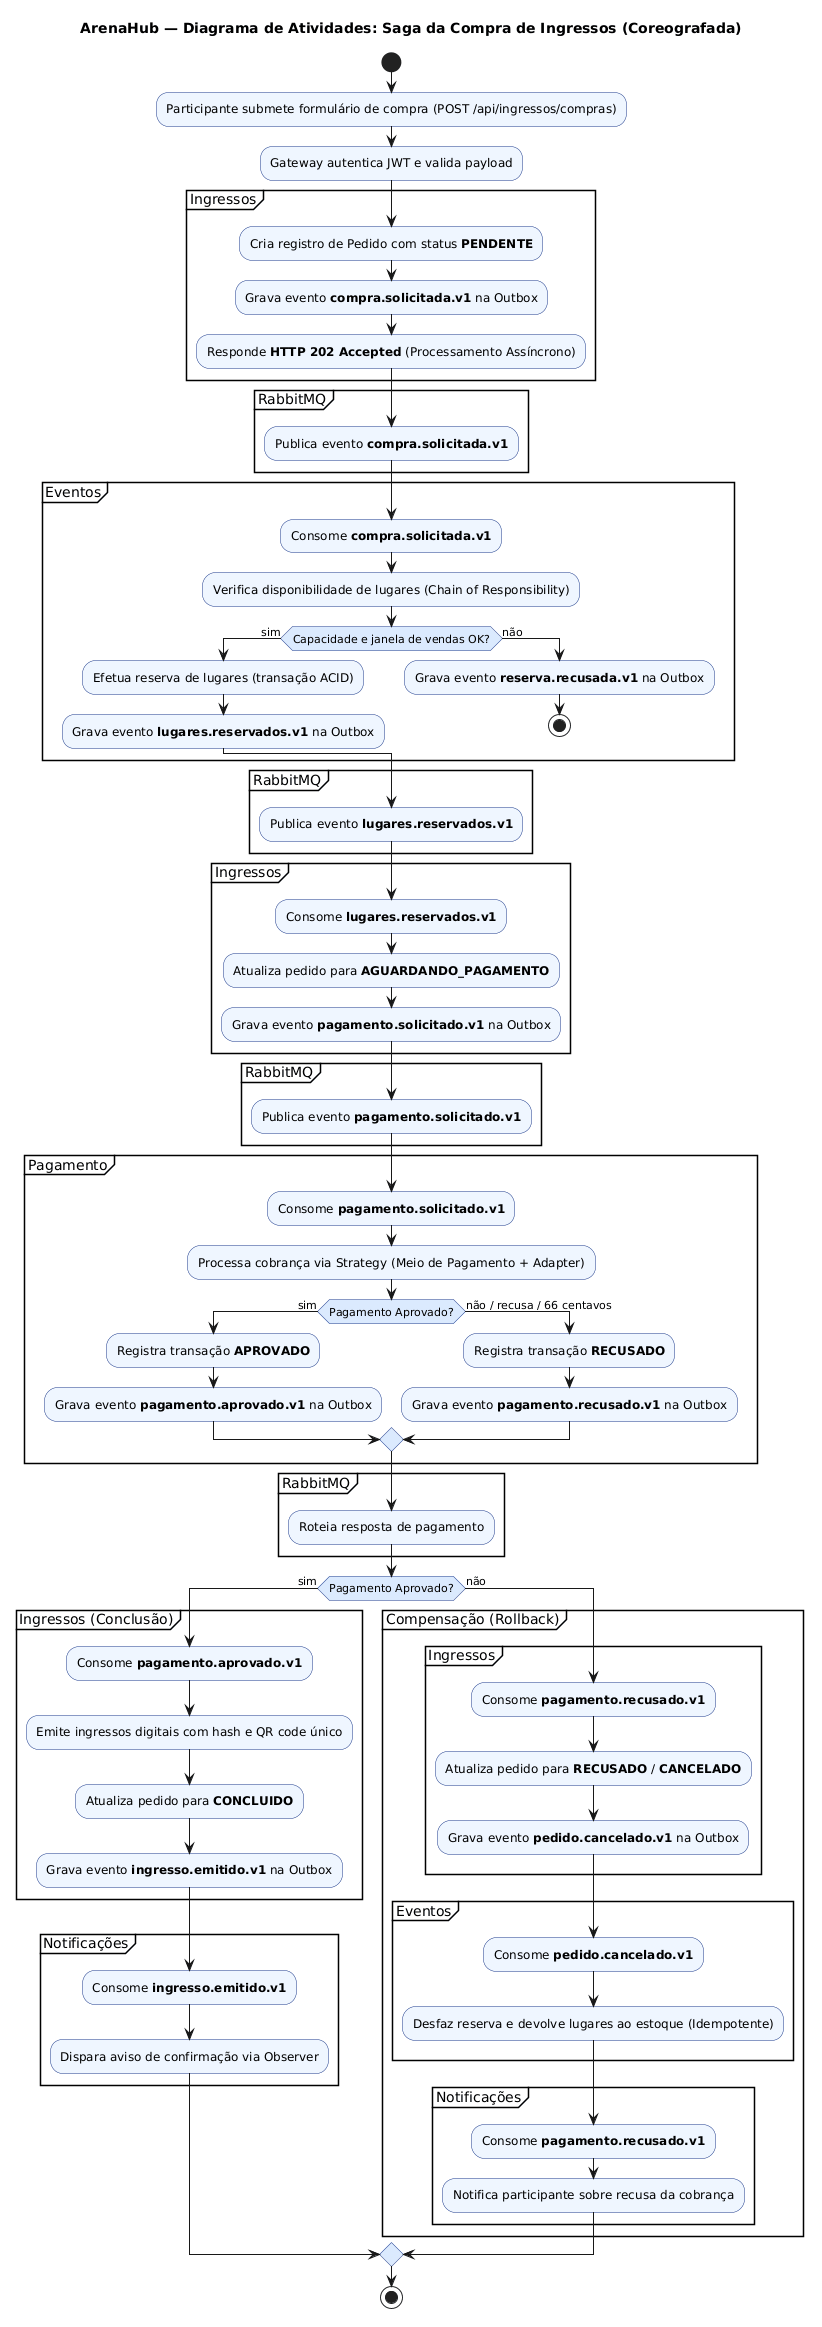

The diagram above was rendered by PlantUML. Its source (embedded in the PNG):
@startuml atividades-compra-saga
skinparam backgroundColor #FFFFFF
skinparam defaultFontName Arial
skinparam activityBorderColor #1E3A8A
skinparam activityBackgroundColor #EFF6FF
skinparam activityDiamondBorderColor #1E3A8A
skinparam activityDiamondBackgroundColor #DBEAFE

title ArenaHub — Diagrama de Atividades: Saga da Compra de Ingressos (Coreografada)

start

:Participante submete formulário de compra (POST /api/ingressos/compras);
:Gateway autentica JWT e valida payload;

partition "Ingressos" {
  :Cria registro de Pedido com status **PENDENTE**;
  :Grava evento **compra.solicitada.v1** na Outbox;
  :Responde **HTTP 202 Accepted** (Processamento Assíncrono);
}

partition "RabbitMQ" {
  :Publica evento **compra.solicitada.v1**;
}

partition "Eventos" {
  :Consome **compra.solicitada.v1**;
  :Verifica disponibilidade de lugares (Chain of Responsibility);
  if (Capacidade e janela de vendas OK?) then (sim)
    :Efetua reserva de lugares (transação ACID);
    :Grava evento **lugares.reservados.v1** na Outbox;
  else (não)
    :Grava evento **reserva.recusada.v1** na Outbox;
    stop
  endif
}

partition "RabbitMQ" {
  :Publica evento **lugares.reservados.v1**;
}

partition "Ingressos" {
  :Consome **lugares.reservados.v1**;
  :Atualiza pedido para **AGUARDANDO_PAGAMENTO**;
  :Grava evento **pagamento.solicitado.v1** na Outbox;
}

partition "RabbitMQ" {
  :Publica evento **pagamento.solicitado.v1**;
}

partition "Pagamento" {
  :Consome **pagamento.solicitado.v1**;
  :Processa cobrança via Strategy (Meio de Pagamento + Adapter);
  if (Pagamento Aprovado?) then (sim)
    :Registra transação **APROVADO**;
    :Grava evento **pagamento.aprovado.v1** na Outbox;
  else (não / recusa / 66 centavos)
    :Registra transação **RECUSADO**;
    :Grava evento **pagamento.recusado.v1** na Outbox;
  endif
}

partition "RabbitMQ" {
  :Roteia resposta de pagamento;
}

if (Pagamento Aprovado?) then (sim)
  partition "Ingressos (Conclusão)" {
    :Consome **pagamento.aprovado.v1**;
    :Emite ingressos digitais com hash e QR code único;
    :Atualiza pedido para **CONCLUIDO**;
    :Grava evento **ingresso.emitido.v1** na Outbox;
  }
  partition "Notificações" {
    :Consome **ingresso.emitido.v1**;
    :Dispara aviso de confirmação via Observer;
  }
else (não)
  partition "Compensação (Rollback)" {
    partition "Ingressos" {
      :Consome **pagamento.recusado.v1**;
      :Atualiza pedido para **RECUSADO** / **CANCELADO**;
      :Grava evento **pedido.cancelado.v1** na Outbox;
    }
    partition "Eventos" {
      :Consome **pedido.cancelado.v1**;
      :Desfaz reserva e devolve lugares ao estoque (Idempotente);
    }
    partition "Notificações" {
      :Consome **pagamento.recusado.v1**;
      :Notifica participante sobre recusa da cobrança;
    }
  }
endif

stop

@enduml